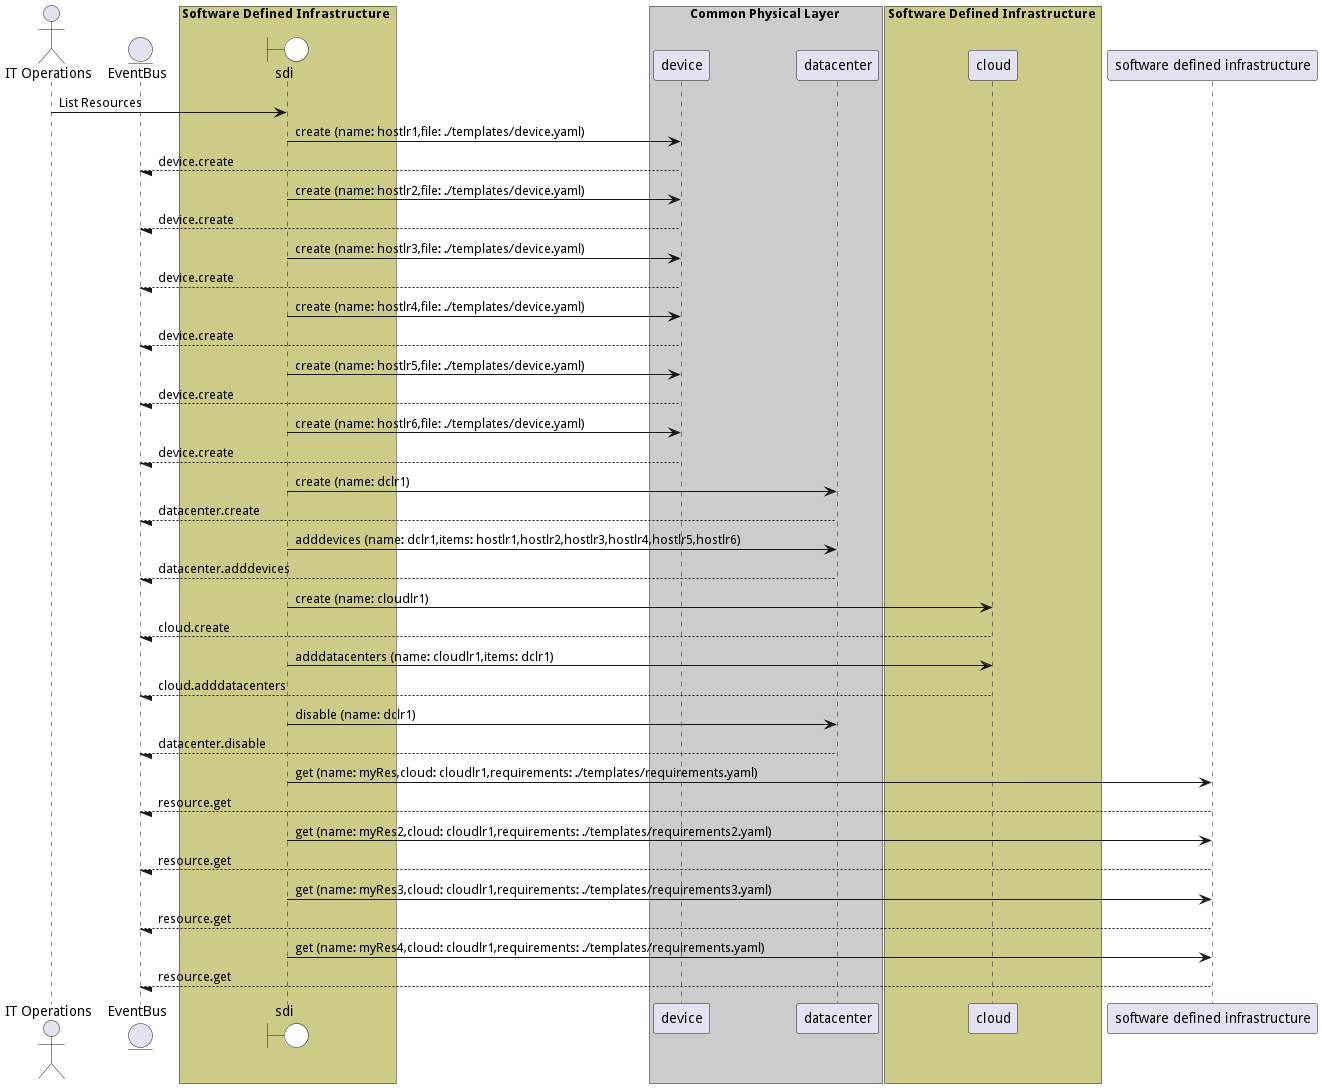

The diagram above was rendered by PlantUML. Its source (embedded in the PNG):
@startuml

actor "IT Operations"


entity EventBus

box Software Defined Infrastructure #cccc88
    boundary sdi #white
end box


box Common Physical Layer #cccccc
            participant device
            participant datacenter
    end box

box Software Defined Infrastructure #cccc88
            participant cloud
    end box


"IT Operations" -> sdi: List Resources

    sdi -> "device": create (name: hostlr1,file: ./templates/device.yaml)

    "device" --/ EventBus: device.create

    sdi -> "device": create (name: hostlr2,file: ./templates/device.yaml)

    "device" --/ EventBus: device.create

    sdi -> "device": create (name: hostlr3,file: ./templates/device.yaml)

    "device" --/ EventBus: device.create

    sdi -> "device": create (name: hostlr4,file: ./templates/device.yaml)

    "device" --/ EventBus: device.create

    sdi -> "device": create (name: hostlr5,file: ./templates/device.yaml)

    "device" --/ EventBus: device.create

    sdi -> "device": create (name: hostlr6,file: ./templates/device.yaml)

    "device" --/ EventBus: device.create

    sdi -> "datacenter": create (name: dclr1)

    "datacenter" --/ EventBus: datacenter.create

    sdi -> "datacenter": adddevices (name: dclr1,items: hostlr1,hostlr2,hostlr3,hostlr4,hostlr5,hostlr6)

    "datacenter" --/ EventBus: datacenter.adddevices

    sdi -> "cloud": create (name: cloudlr1)

    "cloud" --/ EventBus: cloud.create

    sdi -> "cloud": adddatacenters (name: cloudlr1,items: dclr1)

    "cloud" --/ EventBus: cloud.adddatacenters

    sdi -> "datacenter": disable (name: dclr1)

    "datacenter" --/ EventBus: datacenter.disable

    sdi -> "software defined infrastructure": get (name: myRes,cloud: cloudlr1,requirements: ./templates/requirements.yaml)

    "software defined infrastructure" --/ EventBus: resource.get

    sdi -> "software defined infrastructure": get (name: myRes2,cloud: cloudlr1,requirements: ./templates/requirements2.yaml)

    "software defined infrastructure" --/ EventBus: resource.get

    sdi -> "software defined infrastructure": get (name: myRes3,cloud: cloudlr1,requirements: ./templates/requirements3.yaml)

    "software defined infrastructure" --/ EventBus: resource.get

    sdi -> "software defined infrastructure": get (name: myRes4,cloud: cloudlr1,requirements: ./templates/requirements.yaml)

    "software defined infrastructure" --/ EventBus: resource.get



@enduml